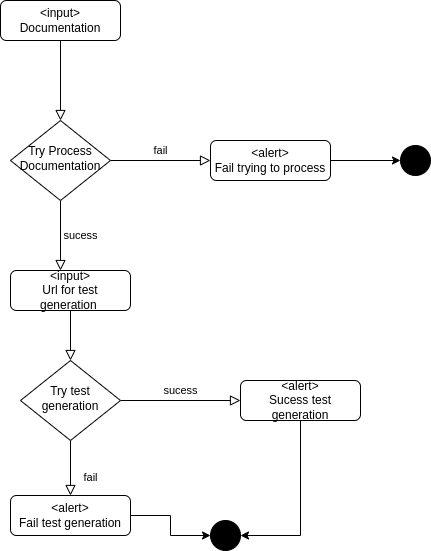

The diagram above was exported from draw.io. Its source (the exported page's mxGraphModel, read from the mxfile embedded in the PNG):
<mxGraphModel dx="1990" dy="712" grid="1" gridSize="10" guides="1" tooltips="1" connect="1" arrows="1" fold="1" page="1" pageScale="1" pageWidth="827" pageHeight="1169" math="0" shadow="0">
  <root>
    <mxCell id="WIyWlLk6GJQsqaUBKTNV-0" />
    <mxCell id="WIyWlLk6GJQsqaUBKTNV-1" parent="WIyWlLk6GJQsqaUBKTNV-0" />
    <mxCell id="WIyWlLk6GJQsqaUBKTNV-2" value="" style="rounded=0;html=1;jettySize=auto;orthogonalLoop=1;fontSize=11;endArrow=block;endFill=0;endSize=8;strokeWidth=1;shadow=0;labelBackgroundColor=none;edgeStyle=orthogonalEdgeStyle;" parent="WIyWlLk6GJQsqaUBKTNV-1" source="WIyWlLk6GJQsqaUBKTNV-3" target="WIyWlLk6GJQsqaUBKTNV-6" edge="1">
      <mxGeometry relative="1" as="geometry" />
    </mxCell>
    <mxCell id="WIyWlLk6GJQsqaUBKTNV-3" value="&amp;lt;input&amp;gt;&lt;br&gt;Documentation" style="rounded=1;whiteSpace=wrap;html=1;fontSize=12;glass=0;strokeWidth=1;shadow=0;" parent="WIyWlLk6GJQsqaUBKTNV-1" vertex="1">
      <mxGeometry x="160" y="50" width="120" height="40" as="geometry" />
    </mxCell>
    <mxCell id="WIyWlLk6GJQsqaUBKTNV-4" value="sucess" style="rounded=0;html=1;jettySize=auto;orthogonalLoop=1;fontSize=11;endArrow=block;endFill=0;endSize=8;strokeWidth=1;shadow=0;labelBackgroundColor=none;edgeStyle=orthogonalEdgeStyle;" parent="WIyWlLk6GJQsqaUBKTNV-1" source="WIyWlLk6GJQsqaUBKTNV-6" edge="1">
      <mxGeometry y="20" relative="1" as="geometry">
        <mxPoint as="offset" />
        <mxPoint x="220" y="320" as="targetPoint" />
      </mxGeometry>
    </mxCell>
    <mxCell id="WIyWlLk6GJQsqaUBKTNV-5" value="fail" style="edgeStyle=orthogonalEdgeStyle;rounded=0;html=1;jettySize=auto;orthogonalLoop=1;fontSize=11;endArrow=block;endFill=0;endSize=8;strokeWidth=1;shadow=0;labelBackgroundColor=none;" parent="WIyWlLk6GJQsqaUBKTNV-1" source="WIyWlLk6GJQsqaUBKTNV-6" target="WIyWlLk6GJQsqaUBKTNV-7" edge="1">
      <mxGeometry y="10" relative="1" as="geometry">
        <mxPoint as="offset" />
      </mxGeometry>
    </mxCell>
    <mxCell id="WIyWlLk6GJQsqaUBKTNV-6" value="Try Process Documentation" style="rhombus;whiteSpace=wrap;html=1;shadow=0;fontFamily=Helvetica;fontSize=12;align=center;strokeWidth=1;spacing=6;spacingTop=-4;" parent="WIyWlLk6GJQsqaUBKTNV-1" vertex="1">
      <mxGeometry x="170" y="170" width="100" height="80" as="geometry" />
    </mxCell>
    <mxCell id="R6MUZ_C-5prlyL-zalgv-1" value="" style="edgeStyle=orthogonalEdgeStyle;rounded=0;orthogonalLoop=1;jettySize=auto;html=1;" edge="1" parent="WIyWlLk6GJQsqaUBKTNV-1" source="WIyWlLk6GJQsqaUBKTNV-7" target="R6MUZ_C-5prlyL-zalgv-0">
      <mxGeometry relative="1" as="geometry" />
    </mxCell>
    <mxCell id="WIyWlLk6GJQsqaUBKTNV-7" value="&amp;lt;alert&amp;gt;&lt;br&gt;Fail trying to process" style="rounded=1;whiteSpace=wrap;html=1;fontSize=12;glass=0;strokeWidth=1;shadow=0;" parent="WIyWlLk6GJQsqaUBKTNV-1" vertex="1">
      <mxGeometry x="370" y="190" width="120" height="40" as="geometry" />
    </mxCell>
    <mxCell id="WIyWlLk6GJQsqaUBKTNV-8" value="fail" style="rounded=0;html=1;jettySize=auto;orthogonalLoop=1;fontSize=11;endArrow=block;endFill=0;endSize=8;strokeWidth=1;shadow=0;labelBackgroundColor=none;edgeStyle=orthogonalEdgeStyle;" parent="WIyWlLk6GJQsqaUBKTNV-1" source="WIyWlLk6GJQsqaUBKTNV-10" target="WIyWlLk6GJQsqaUBKTNV-11" edge="1">
      <mxGeometry x="0.3333" y="20" relative="1" as="geometry">
        <mxPoint as="offset" />
      </mxGeometry>
    </mxCell>
    <mxCell id="WIyWlLk6GJQsqaUBKTNV-9" value="sucess" style="edgeStyle=orthogonalEdgeStyle;rounded=0;html=1;jettySize=auto;orthogonalLoop=1;fontSize=11;endArrow=block;endFill=0;endSize=8;strokeWidth=1;shadow=0;labelBackgroundColor=none;" parent="WIyWlLk6GJQsqaUBKTNV-1" source="WIyWlLk6GJQsqaUBKTNV-10" target="WIyWlLk6GJQsqaUBKTNV-12" edge="1">
      <mxGeometry y="10" relative="1" as="geometry">
        <mxPoint as="offset" />
      </mxGeometry>
    </mxCell>
    <mxCell id="WIyWlLk6GJQsqaUBKTNV-10" value="&lt;div style=&quot;&quot;&gt;&lt;span style=&quot;background-color: initial;&quot;&gt;Try test generation&lt;/span&gt;&lt;/div&gt;" style="rhombus;whiteSpace=wrap;html=1;shadow=0;fontFamily=Helvetica;fontSize=12;align=center;strokeWidth=1;spacing=6;spacingTop=-4;" parent="WIyWlLk6GJQsqaUBKTNV-1" vertex="1">
      <mxGeometry x="180" y="410" width="100" height="80" as="geometry" />
    </mxCell>
    <mxCell id="R6MUZ_C-5prlyL-zalgv-7" value="" style="edgeStyle=orthogonalEdgeStyle;rounded=0;orthogonalLoop=1;jettySize=auto;html=1;" edge="1" parent="WIyWlLk6GJQsqaUBKTNV-1" source="WIyWlLk6GJQsqaUBKTNV-11" target="R6MUZ_C-5prlyL-zalgv-6">
      <mxGeometry relative="1" as="geometry" />
    </mxCell>
    <mxCell id="WIyWlLk6GJQsqaUBKTNV-11" value="&amp;lt;alert&amp;gt;&lt;br&gt;Fail test generation" style="rounded=1;whiteSpace=wrap;html=1;fontSize=12;glass=0;strokeWidth=1;shadow=0;" parent="WIyWlLk6GJQsqaUBKTNV-1" vertex="1">
      <mxGeometry x="170" y="545" width="120" height="40" as="geometry" />
    </mxCell>
    <mxCell id="R6MUZ_C-5prlyL-zalgv-8" style="edgeStyle=orthogonalEdgeStyle;rounded=0;orthogonalLoop=1;jettySize=auto;html=1;entryX=1;entryY=0.5;entryDx=0;entryDy=0;" edge="1" parent="WIyWlLk6GJQsqaUBKTNV-1" source="WIyWlLk6GJQsqaUBKTNV-12" target="R6MUZ_C-5prlyL-zalgv-6">
      <mxGeometry relative="1" as="geometry" />
    </mxCell>
    <mxCell id="WIyWlLk6GJQsqaUBKTNV-12" value="&amp;lt;alert&amp;gt;&lt;br&gt;Sucess test generation" style="rounded=1;whiteSpace=wrap;html=1;fontSize=12;glass=0;strokeWidth=1;shadow=0;" parent="WIyWlLk6GJQsqaUBKTNV-1" vertex="1">
      <mxGeometry x="400" y="430" width="120" height="40" as="geometry" />
    </mxCell>
    <mxCell id="R6MUZ_C-5prlyL-zalgv-0" value="" style="ellipse;whiteSpace=wrap;html=1;aspect=fixed;fillColor=#000000;" vertex="1" parent="WIyWlLk6GJQsqaUBKTNV-1">
      <mxGeometry x="560" y="195" width="30" height="30" as="geometry" />
    </mxCell>
    <mxCell id="R6MUZ_C-5prlyL-zalgv-3" value="&amp;lt;input&amp;gt;&lt;br&gt;Url for test generation&amp;nbsp;" style="rounded=1;whiteSpace=wrap;html=1;fontSize=12;glass=0;strokeWidth=1;shadow=0;" vertex="1" parent="WIyWlLk6GJQsqaUBKTNV-1">
      <mxGeometry x="170" y="320" width="120" height="40" as="geometry" />
    </mxCell>
    <mxCell id="R6MUZ_C-5prlyL-zalgv-5" value="" style="rounded=0;html=1;jettySize=auto;orthogonalLoop=1;fontSize=11;endArrow=block;endFill=0;endSize=8;strokeWidth=1;shadow=0;labelBackgroundColor=none;edgeStyle=orthogonalEdgeStyle;exitX=0.5;exitY=1;exitDx=0;exitDy=0;entryX=0.5;entryY=0;entryDx=0;entryDy=0;" edge="1" parent="WIyWlLk6GJQsqaUBKTNV-1" source="R6MUZ_C-5prlyL-zalgv-3" target="WIyWlLk6GJQsqaUBKTNV-10">
      <mxGeometry y="20" relative="1" as="geometry">
        <mxPoint as="offset" />
        <mxPoint x="230" y="260" as="sourcePoint" />
        <mxPoint x="230" y="330" as="targetPoint" />
      </mxGeometry>
    </mxCell>
    <mxCell id="R6MUZ_C-5prlyL-zalgv-6" value="" style="ellipse;whiteSpace=wrap;html=1;aspect=fixed;fillColor=#000000;" vertex="1" parent="WIyWlLk6GJQsqaUBKTNV-1">
      <mxGeometry x="370" y="570" width="30" height="30" as="geometry" />
    </mxCell>
  </root>
</mxGraphModel>